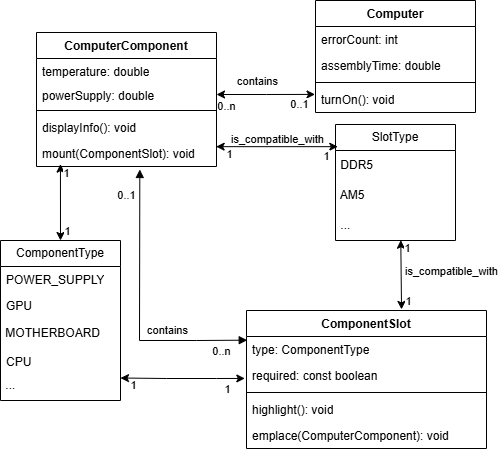

The diagram above was exported from draw.io. Its source (the exported page's mxGraphModel, read from the mxfile embedded in the PNG):
<mxGraphModel dx="906" dy="707" grid="1" gridSize="10" guides="1" tooltips="1" connect="1" arrows="1" fold="1" page="1" pageScale="1" pageWidth="850" pageHeight="1100" math="0" shadow="0">
  <root>
    <mxCell id="0" />
    <mxCell id="1" parent="0" />
    <mxCell id="124" value="ComputerComponent" style="swimlane;fontStyle=1;align=center;verticalAlign=top;childLayout=stackLayout;horizontal=1;startSize=26;horizontalStack=0;resizeParent=1;resizeParentMax=0;resizeLast=0;collapsible=1;marginBottom=0;whiteSpace=wrap;html=1;" vertex="1" parent="1">
      <mxGeometry x="650" y="592" width="180" height="134" as="geometry" />
    </mxCell>
    <mxCell id="125" value="temperature: double" style="text;strokeColor=none;fillColor=none;align=left;verticalAlign=top;spacingLeft=4;spacingRight=4;overflow=hidden;rotatable=0;points=[[0,0.5],[1,0.5]];portConstraint=eastwest;whiteSpace=wrap;html=1;" vertex="1" parent="124">
      <mxGeometry y="26" width="180" height="24" as="geometry" />
    </mxCell>
    <mxCell id="126" value="powerSupply: double" style="text;strokeColor=none;fillColor=none;align=left;verticalAlign=top;spacingLeft=4;spacingRight=4;overflow=hidden;rotatable=0;points=[[0,0.5],[1,0.5]];portConstraint=eastwest;whiteSpace=wrap;html=1;" vertex="1" parent="124">
      <mxGeometry y="50" width="180" height="24" as="geometry" />
    </mxCell>
    <mxCell id="127" value="" style="line;strokeWidth=1;fillColor=none;align=left;verticalAlign=middle;spacingTop=-1;spacingLeft=3;spacingRight=3;rotatable=0;labelPosition=right;points=[];portConstraint=eastwest;strokeColor=inherit;" vertex="1" parent="124">
      <mxGeometry y="74" width="180" height="8" as="geometry" />
    </mxCell>
    <mxCell id="128" value="displayInfo(): void" style="text;strokeColor=none;fillColor=none;align=left;verticalAlign=top;spacingLeft=4;spacingRight=4;overflow=hidden;rotatable=0;points=[[0,0.5],[1,0.5]];portConstraint=eastwest;whiteSpace=wrap;html=1;" vertex="1" parent="124">
      <mxGeometry y="82" width="180" height="26" as="geometry" />
    </mxCell>
    <mxCell id="129" value="mount(ComponentSlot): void" style="text;strokeColor=none;fillColor=none;align=left;verticalAlign=top;spacingLeft=4;spacingRight=4;overflow=hidden;rotatable=0;points=[[0,0.5],[1,0.5]];portConstraint=eastwest;whiteSpace=wrap;html=1;" vertex="1" parent="124">
      <mxGeometry y="108" width="180" height="26" as="geometry" />
    </mxCell>
    <mxCell id="130" value="ComponentType" style="swimlane;fontStyle=0;childLayout=stackLayout;horizontal=1;startSize=26;fillColor=none;horizontalStack=0;resizeParent=1;resizeParentMax=0;resizeLast=0;collapsible=1;marginBottom=0;whiteSpace=wrap;html=1;" vertex="1" parent="1">
      <mxGeometry x="614" y="800" width="120" height="160" as="geometry" />
    </mxCell>
    <mxCell id="131" value="POWER_SUPPLY" style="text;strokeColor=none;fillColor=none;align=left;verticalAlign=top;spacingLeft=4;spacingRight=4;overflow=hidden;rotatable=0;points=[[0,0.5],[1,0.5]];portConstraint=eastwest;whiteSpace=wrap;html=1;" vertex="1" parent="130">
      <mxGeometry y="26" width="120" height="26" as="geometry" />
    </mxCell>
    <mxCell id="132" value="GPU" style="text;strokeColor=none;fillColor=none;align=left;verticalAlign=top;spacingLeft=4;spacingRight=4;overflow=hidden;rotatable=0;points=[[0,0.5],[1,0.5]];portConstraint=eastwest;whiteSpace=wrap;html=1;" vertex="1" parent="130">
      <mxGeometry y="52" width="120" height="26" as="geometry" />
    </mxCell>
    <mxCell id="133" value="&amp;nbsp;MOTHERBOARD" style="text;html=1;align=left;verticalAlign=middle;whiteSpace=wrap;rounded=0;" vertex="1" parent="130">
      <mxGeometry y="78" width="120" height="30" as="geometry" />
    </mxCell>
    <mxCell id="134" value="CPU" style="text;strokeColor=none;fillColor=none;align=left;verticalAlign=top;spacingLeft=4;spacingRight=4;overflow=hidden;rotatable=0;points=[[0,0.5],[1,0.5]];portConstraint=eastwest;whiteSpace=wrap;html=1;" vertex="1" parent="130">
      <mxGeometry y="108" width="120" height="22" as="geometry" />
    </mxCell>
    <mxCell id="135" value="&amp;nbsp;..." style="text;html=1;align=left;verticalAlign=middle;whiteSpace=wrap;rounded=0;" vertex="1" parent="130">
      <mxGeometry y="130" width="120" height="30" as="geometry" />
    </mxCell>
    <mxCell id="136" value="" style="endArrow=classic;startArrow=classic;html=1;rounded=0;entryX=0.5;entryY=0;entryDx=0;entryDy=0;exitX=0.133;exitY=0.91;exitDx=0;exitDy=0;exitPerimeter=0;" edge="1" parent="1" source="129" target="130">
      <mxGeometry width="50" height="50" relative="1" as="geometry">
        <mxPoint x="720.48" y="419.98400000000004" as="sourcePoint" />
        <mxPoint x="888.9200000000001" y="381.326" as="targetPoint" />
        <Array as="points" />
      </mxGeometry>
    </mxCell>
    <mxCell id="137" value="1" style="edgeLabel;html=1;align=center;verticalAlign=middle;resizable=0;points=[];" vertex="1" connectable="0" parent="136">
      <mxGeometry x="-0.5226" y="2" relative="1" as="geometry">
        <mxPoint x="4" y="-9" as="offset" />
      </mxGeometry>
    </mxCell>
    <mxCell id="138" value="1" style="edgeLabel;html=1;align=center;verticalAlign=middle;resizable=0;points=[];" vertex="1" connectable="0" parent="136">
      <mxGeometry x="0.7628" y="-1" relative="1" as="geometry">
        <mxPoint x="8" as="offset" />
      </mxGeometry>
    </mxCell>
    <mxCell id="139" value="ComponentSlot" style="swimlane;fontStyle=1;align=center;verticalAlign=top;childLayout=stackLayout;horizontal=1;startSize=26;horizontalStack=0;resizeParent=1;resizeParentMax=0;resizeLast=0;collapsible=1;marginBottom=0;whiteSpace=wrap;html=1;" vertex="1" parent="1">
      <mxGeometry x="860" y="870" width="240" height="138" as="geometry" />
    </mxCell>
    <mxCell id="140" value="type: ComponentType" style="text;strokeColor=none;fillColor=none;align=left;verticalAlign=top;spacingLeft=4;spacingRight=4;overflow=hidden;rotatable=0;points=[[0,0.5],[1,0.5]];portConstraint=eastwest;whiteSpace=wrap;html=1;" vertex="1" parent="139">
      <mxGeometry y="26" width="240" height="26" as="geometry" />
    </mxCell>
    <mxCell id="141" value="required: const boolean" style="text;strokeColor=none;fillColor=none;align=left;verticalAlign=top;spacingLeft=4;spacingRight=4;overflow=hidden;rotatable=0;points=[[0,0.5],[1,0.5]];portConstraint=eastwest;whiteSpace=wrap;html=1;" vertex="1" parent="139">
      <mxGeometry y="52" width="240" height="26" as="geometry" />
    </mxCell>
    <mxCell id="142" value="" style="line;strokeWidth=1;fillColor=none;align=left;verticalAlign=middle;spacingTop=-1;spacingLeft=3;spacingRight=3;rotatable=0;labelPosition=right;points=[];portConstraint=eastwest;strokeColor=inherit;" vertex="1" parent="139">
      <mxGeometry y="78" width="240" height="8" as="geometry" />
    </mxCell>
    <mxCell id="143" value="highlight(): void" style="text;strokeColor=none;fillColor=none;align=left;verticalAlign=top;spacingLeft=4;spacingRight=4;overflow=hidden;rotatable=0;points=[[0,0.5],[1,0.5]];portConstraint=eastwest;whiteSpace=wrap;html=1;" vertex="1" parent="139">
      <mxGeometry y="86" width="240" height="26" as="geometry" />
    </mxCell>
    <mxCell id="144" value="emplace(ComputerComponent): void" style="text;strokeColor=none;fillColor=none;align=left;verticalAlign=top;spacingLeft=4;spacingRight=4;overflow=hidden;rotatable=0;points=[[0,0.5],[1,0.5]];portConstraint=eastwest;whiteSpace=wrap;html=1;" vertex="1" parent="139">
      <mxGeometry y="112" width="240" height="26" as="geometry" />
    </mxCell>
    <mxCell id="145" value="" style="endArrow=block;startArrow=block;endFill=1;startFill=1;html=1;rounded=0;exitX=0.574;exitY=1.115;exitDx=0;exitDy=0;exitPerimeter=0;entryX=0.003;entryY=0.141;entryDx=0;entryDy=0;entryPerimeter=0;" edge="1" parent="1" source="129" target="140">
      <mxGeometry width="160" relative="1" as="geometry">
        <mxPoint x="790" y="730" as="sourcePoint" />
        <mxPoint x="900" y="740" as="targetPoint" />
        <Array as="points">
          <mxPoint x="753" y="900" />
          <mxPoint x="810" y="900" />
        </Array>
      </mxGeometry>
    </mxCell>
    <mxCell id="146" value="0..1" style="edgeLabel;html=1;align=center;verticalAlign=middle;resizable=0;points=[];" vertex="1" connectable="0" parent="145">
      <mxGeometry x="-0.6806" y="-3" relative="1" as="geometry">
        <mxPoint x="-11" y="-19" as="offset" />
      </mxGeometry>
    </mxCell>
    <mxCell id="147" value="0..n" style="edgeLabel;html=1;align=center;verticalAlign=middle;resizable=0;points=[];" vertex="1" connectable="0" parent="145">
      <mxGeometry x="0.8281" y="-3" relative="1" as="geometry">
        <mxPoint x="-3" y="8" as="offset" />
      </mxGeometry>
    </mxCell>
    <mxCell id="148" value="contains" style="edgeLabel;html=1;align=center;verticalAlign=middle;resizable=0;points=[];" vertex="1" connectable="0" parent="145">
      <mxGeometry x="-0.4085" y="2" relative="1" as="geometry">
        <mxPoint x="25" y="79" as="offset" />
      </mxGeometry>
    </mxCell>
    <mxCell id="149" value="" style="endArrow=classic;startArrow=classic;html=1;rounded=0;exitX=1;exitY=0.25;exitDx=0;exitDy=0;entryX=-0.007;entryY=0.613;entryDx=0;entryDy=0;entryPerimeter=0;" edge="1" parent="1" source="135" target="141">
      <mxGeometry width="50" height="50" relative="1" as="geometry">
        <mxPoint x="800" y="880" as="sourcePoint" />
        <mxPoint x="930" y="870" as="targetPoint" />
        <Array as="points">
          <mxPoint x="780" y="938" />
          <mxPoint x="830" y="938" />
        </Array>
      </mxGeometry>
    </mxCell>
    <mxCell id="150" value="1" style="edgeLabel;html=1;align=center;verticalAlign=middle;resizable=0;points=[];" vertex="1" connectable="0" parent="149">
      <mxGeometry x="-0.8591" y="-1" relative="1" as="geometry">
        <mxPoint x="4" y="6" as="offset" />
      </mxGeometry>
    </mxCell>
    <mxCell id="151" value="1" style="edgeLabel;html=1;align=center;verticalAlign=middle;resizable=0;points=[];" vertex="1" connectable="0" parent="149">
      <mxGeometry x="0.8535" y="-1" relative="1" as="geometry">
        <mxPoint x="-8" y="10" as="offset" />
      </mxGeometry>
    </mxCell>
    <mxCell id="152" value="Computer" style="swimlane;fontStyle=1;align=center;verticalAlign=top;childLayout=stackLayout;horizontal=1;startSize=26;horizontalStack=0;resizeParent=1;resizeParentMax=0;resizeLast=0;collapsible=1;marginBottom=0;whiteSpace=wrap;html=1;" vertex="1" parent="1">
      <mxGeometry x="929" y="560" width="160" height="112" as="geometry" />
    </mxCell>
    <mxCell id="153" value="errorCount: int" style="text;strokeColor=none;fillColor=none;align=left;verticalAlign=top;spacingLeft=4;spacingRight=4;overflow=hidden;rotatable=0;points=[[0,0.5],[1,0.5]];portConstraint=eastwest;whiteSpace=wrap;html=1;" vertex="1" parent="152">
      <mxGeometry y="26" width="160" height="26" as="geometry" />
    </mxCell>
    <mxCell id="154" value="assemblyTime: double" style="text;strokeColor=none;fillColor=none;align=left;verticalAlign=top;spacingLeft=4;spacingRight=4;overflow=hidden;rotatable=0;points=[[0,0.5],[1,0.5]];portConstraint=eastwest;whiteSpace=wrap;html=1;" vertex="1" parent="152">
      <mxGeometry y="52" width="160" height="26" as="geometry" />
    </mxCell>
    <mxCell id="155" value="" style="line;strokeWidth=1;fillColor=none;align=left;verticalAlign=middle;spacingTop=-1;spacingLeft=3;spacingRight=3;rotatable=0;labelPosition=right;points=[];portConstraint=eastwest;strokeColor=inherit;" vertex="1" parent="152">
      <mxGeometry y="78" width="160" height="8" as="geometry" />
    </mxCell>
    <mxCell id="156" value="turnOn(): void" style="text;strokeColor=none;fillColor=none;align=left;verticalAlign=top;spacingLeft=4;spacingRight=4;overflow=hidden;rotatable=0;points=[[0,0.5],[1,0.5]];portConstraint=eastwest;whiteSpace=wrap;html=1;" vertex="1" parent="152">
      <mxGeometry y="86" width="160" height="26" as="geometry" />
    </mxCell>
    <mxCell id="157" value="SlotType" style="swimlane;fontStyle=0;childLayout=stackLayout;horizontal=1;startSize=26;fillColor=none;horizontalStack=0;resizeParent=1;resizeParentMax=0;resizeLast=0;collapsible=1;marginBottom=0;whiteSpace=wrap;html=1;" vertex="1" parent="1">
      <mxGeometry x="949" y="684" width="120" height="116" as="geometry" />
    </mxCell>
    <mxCell id="158" value="&amp;nbsp;DDR5" style="text;html=1;align=left;verticalAlign=middle;whiteSpace=wrap;rounded=0;" vertex="1" parent="157">
      <mxGeometry y="26" width="120" height="30" as="geometry" />
    </mxCell>
    <mxCell id="159" value="&amp;nbsp;AM5" style="text;html=1;align=left;verticalAlign=middle;whiteSpace=wrap;rounded=0;" vertex="1" parent="157">
      <mxGeometry y="56" width="120" height="30" as="geometry" />
    </mxCell>
    <mxCell id="160" value="&amp;nbsp;..." style="text;html=1;align=left;verticalAlign=middle;whiteSpace=wrap;rounded=0;" vertex="1" parent="157">
      <mxGeometry y="86" width="120" height="30" as="geometry" />
    </mxCell>
    <mxCell id="161" value="" style="endArrow=classic;startArrow=classic;html=1;entryX=1;entryY=0.5;entryDx=0;entryDy=0;exitX=-0.003;exitY=0.304;exitDx=0;exitDy=0;rounded=0;curved=0;exitPerimeter=0;" edge="1" parent="1" source="156" target="126">
      <mxGeometry width="50" height="50" relative="1" as="geometry">
        <mxPoint x="795" y="602" as="sourcePoint" />
        <mxPoint x="1021" y="499" as="targetPoint" />
        <Array as="points">
          <mxPoint x="880" y="654" />
        </Array>
      </mxGeometry>
    </mxCell>
    <mxCell id="162" value="0..1" style="edgeLabel;html=1;align=center;verticalAlign=middle;resizable=0;points=[];" vertex="1" connectable="0" parent="161">
      <mxGeometry x="-0.8492" y="-3" relative="1" as="geometry">
        <mxPoint x="-9" y="13" as="offset" />
      </mxGeometry>
    </mxCell>
    <mxCell id="163" value="0..n" style="edgeLabel;html=1;align=center;verticalAlign=middle;resizable=0;points=[];" vertex="1" connectable="0" parent="161">
      <mxGeometry x="0.7553" y="1" relative="1" as="geometry">
        <mxPoint x="-3" y="10" as="offset" />
      </mxGeometry>
    </mxCell>
    <mxCell id="164" value="contains" style="edgeLabel;html=1;align=center;verticalAlign=middle;resizable=0;points=[];" vertex="1" connectable="0" parent="161">
      <mxGeometry x="0.2856" y="-1" relative="1" as="geometry">
        <mxPoint x="5" y="-13" as="offset" />
      </mxGeometry>
    </mxCell>
    <mxCell id="165" value="" style="endArrow=classic;startArrow=classic;html=1;rounded=0;entryX=0.646;entryY=-0.008;entryDx=0;entryDy=0;entryPerimeter=0;exitX=0.544;exitY=0.991;exitDx=0;exitDy=0;exitPerimeter=0;" edge="1" parent="1" source="160" target="139">
      <mxGeometry width="50" height="50" relative="1" as="geometry">
        <mxPoint x="990" y="794" as="sourcePoint" />
        <mxPoint x="990" y="870" as="targetPoint" />
        <Array as="points" />
      </mxGeometry>
    </mxCell>
    <mxCell id="166" value="1" style="edgeLabel;html=1;align=center;verticalAlign=middle;resizable=0;points=[];" vertex="1" connectable="0" parent="165">
      <mxGeometry x="-0.5226" y="2" relative="1" as="geometry">
        <mxPoint x="4" y="-9" as="offset" />
      </mxGeometry>
    </mxCell>
    <mxCell id="167" value="1" style="edgeLabel;html=1;align=center;verticalAlign=middle;resizable=0;points=[];" vertex="1" connectable="0" parent="165">
      <mxGeometry x="0.7628" y="-1" relative="1" as="geometry">
        <mxPoint x="8" as="offset" />
      </mxGeometry>
    </mxCell>
    <mxCell id="168" value="is_compatible_with" style="edgeLabel;html=1;align=center;verticalAlign=middle;resizable=0;points=[];" vertex="1" connectable="0" parent="165">
      <mxGeometry x="-0.1146" y="2" relative="1" as="geometry">
        <mxPoint x="48" as="offset" />
      </mxGeometry>
    </mxCell>
    <mxCell id="169" value="" style="endArrow=classic;startArrow=classic;html=1;rounded=0;entryX=0.998;entryY=0.237;entryDx=0;entryDy=0;entryPerimeter=0;exitX=0.019;exitY=0.191;exitDx=0;exitDy=0;exitPerimeter=0;" edge="1" parent="1" source="157" target="129">
      <mxGeometry width="50" height="50" relative="1" as="geometry">
        <mxPoint x="1024" y="810" as="sourcePoint" />
        <mxPoint x="1025" y="879" as="targetPoint" />
        <Array as="points" />
      </mxGeometry>
    </mxCell>
    <mxCell id="170" value="1" style="edgeLabel;html=1;align=center;verticalAlign=middle;resizable=0;points=[];" vertex="1" connectable="0" parent="169">
      <mxGeometry x="-0.5226" y="2" relative="1" as="geometry">
        <mxPoint x="17" y="7" as="offset" />
      </mxGeometry>
    </mxCell>
    <mxCell id="171" value="1" style="edgeLabel;html=1;align=center;verticalAlign=middle;resizable=0;points=[];" vertex="1" connectable="0" parent="169">
      <mxGeometry x="0.7628" y="-1" relative="1" as="geometry">
        <mxPoint x="-2" y="8" as="offset" />
      </mxGeometry>
    </mxCell>
    <mxCell id="172" value="is_compatible_with" style="edgeLabel;html=1;align=center;verticalAlign=middle;resizable=0;points=[];" vertex="1" connectable="0" parent="169">
      <mxGeometry x="0.118" y="1" relative="1" as="geometry">
        <mxPoint x="7" y="-9" as="offset" />
      </mxGeometry>
    </mxCell>
  </root>
</mxGraphModel>